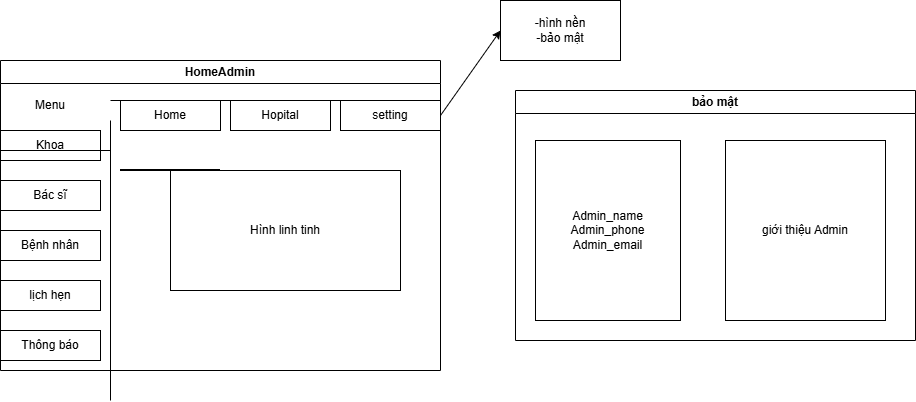

The diagram above was exported from draw.io. Its source (the exported page's mxGraphModel, read from the mxfile embedded in the PNG):
<mxGraphModel dx="1708" dy="749" grid="1" gridSize="10" guides="1" tooltips="1" connect="1" arrows="1" fold="1" page="1" pageScale="1" pageWidth="850" pageHeight="1100" math="0" shadow="0">
  <root>
    <mxCell id="0" />
    <mxCell id="1" parent="0" />
    <mxCell id="GWNGaRzzKubMY2ZQBn_D-1" value="HomeAdmin" style="swimlane;whiteSpace=wrap;html=1;startSize=23;" parent="1" vertex="1">
      <mxGeometry x="360" y="200" width="440" height="310" as="geometry" />
    </mxCell>
    <mxCell id="GWNGaRzzKubMY2ZQBn_D-17" value="Khoa" style="rounded=0;whiteSpace=wrap;html=1;" parent="GWNGaRzzKubMY2ZQBn_D-1" vertex="1">
      <mxGeometry y="70" width="100" height="30" as="geometry" />
    </mxCell>
    <mxCell id="GWNGaRzzKubMY2ZQBn_D-19" value="Bác sĩ" style="rounded=0;whiteSpace=wrap;html=1;" parent="GWNGaRzzKubMY2ZQBn_D-1" vertex="1">
      <mxGeometry y="120" width="100" height="30" as="geometry" />
    </mxCell>
    <mxCell id="GWNGaRzzKubMY2ZQBn_D-20" value="Bệnh nhân" style="rounded=0;whiteSpace=wrap;html=1;" parent="GWNGaRzzKubMY2ZQBn_D-1" vertex="1">
      <mxGeometry y="170" width="100" height="30" as="geometry" />
    </mxCell>
    <mxCell id="GWNGaRzzKubMY2ZQBn_D-21" value="Thông báo" style="rounded=0;whiteSpace=wrap;html=1;" parent="GWNGaRzzKubMY2ZQBn_D-1" vertex="1">
      <mxGeometry y="270" width="100" height="30" as="geometry" />
    </mxCell>
    <mxCell id="GWNGaRzzKubMY2ZQBn_D-22" value="lịch hẹn" style="rounded=0;whiteSpace=wrap;html=1;" parent="GWNGaRzzKubMY2ZQBn_D-1" vertex="1">
      <mxGeometry y="220" width="100" height="30" as="geometry" />
    </mxCell>
    <mxCell id="GWNGaRzzKubMY2ZQBn_D-23" value="Hình linh tinh" style="rounded=0;whiteSpace=wrap;html=1;" parent="GWNGaRzzKubMY2ZQBn_D-1" vertex="1">
      <mxGeometry x="170" y="110" width="230" height="120" as="geometry" />
    </mxCell>
    <mxCell id="GWNGaRzzKubMY2ZQBn_D-12" value="" style="endArrow=none;html=1;rounded=0;" parent="GWNGaRzzKubMY2ZQBn_D-1" edge="1">
      <mxGeometry width="50" height="50" relative="1" as="geometry">
        <mxPoint x="110" y="40" as="sourcePoint" />
        <mxPoint x="440" y="40" as="targetPoint" />
      </mxGeometry>
    </mxCell>
    <mxCell id="GWNGaRzzKubMY2ZQBn_D-14" value="Home" style="rounded=0;whiteSpace=wrap;html=1;" parent="GWNGaRzzKubMY2ZQBn_D-1" vertex="1">
      <mxGeometry x="120" y="40" width="100" height="30" as="geometry" />
    </mxCell>
    <mxCell id="GWNGaRzzKubMY2ZQBn_D-15" value="Hopital" style="rounded=0;whiteSpace=wrap;html=1;" parent="GWNGaRzzKubMY2ZQBn_D-1" vertex="1">
      <mxGeometry x="230" y="40" width="100" height="30" as="geometry" />
    </mxCell>
    <mxCell id="GWNGaRzzKubMY2ZQBn_D-16" value="setting" style="rounded=0;whiteSpace=wrap;html=1;" parent="GWNGaRzzKubMY2ZQBn_D-1" vertex="1">
      <mxGeometry x="340" y="40" width="100" height="30" as="geometry" />
    </mxCell>
    <mxCell id="GWNGaRzzKubMY2ZQBn_D-26" value="Menu" style="text;html=1;whiteSpace=wrap;strokeColor=none;fillColor=none;align=center;verticalAlign=middle;rounded=0;" parent="GWNGaRzzKubMY2ZQBn_D-1" vertex="1">
      <mxGeometry x="20" y="30" width="60" height="30" as="geometry" />
    </mxCell>
    <mxCell id="GWNGaRzzKubMY2ZQBn_D-13" value="" style="endArrow=none;html=1;rounded=0;" parent="1" edge="1">
      <mxGeometry width="50" height="50" relative="1" as="geometry">
        <mxPoint x="470" y="260" as="sourcePoint" />
        <mxPoint x="470" y="540" as="targetPoint" />
      </mxGeometry>
    </mxCell>
    <mxCell id="GWNGaRzzKubMY2ZQBn_D-25" value="" style="endArrow=none;html=1;rounded=0;" parent="1" edge="1">
      <mxGeometry width="50" height="50" relative="1" as="geometry">
        <mxPoint x="360" y="290" as="sourcePoint" />
        <mxPoint x="470" y="290" as="targetPoint" />
      </mxGeometry>
    </mxCell>
    <mxCell id="GWNGaRzzKubMY2ZQBn_D-27" value="" style="endArrow=none;html=1;rounded=0;strokeWidth=2;" parent="1" edge="1">
      <mxGeometry width="50" height="50" relative="1" as="geometry">
        <mxPoint x="480" y="310" as="sourcePoint" />
        <mxPoint x="580" y="310" as="targetPoint" />
      </mxGeometry>
    </mxCell>
    <mxCell id="O3c6WOvXzsLxYAyfWsv3-4" value="bảo mật" style="swimlane;whiteSpace=wrap;html=1;startSize=23;" parent="1" vertex="1">
      <mxGeometry x="875" y="230" width="400" height="250" as="geometry" />
    </mxCell>
    <mxCell id="O3c6WOvXzsLxYAyfWsv3-5" value="Admin_name&lt;div&gt;Admin_phone&lt;/div&gt;&lt;div&gt;Admin_email&lt;/div&gt;" style="rounded=0;whiteSpace=wrap;html=1;" parent="O3c6WOvXzsLxYAyfWsv3-4" vertex="1">
      <mxGeometry x="20" y="50" width="145" height="180" as="geometry" />
    </mxCell>
    <mxCell id="O3c6WOvXzsLxYAyfWsv3-6" value="&lt;div&gt;giới thiệu Admin&lt;/div&gt;" style="rounded=0;whiteSpace=wrap;html=1;" parent="O3c6WOvXzsLxYAyfWsv3-4" vertex="1">
      <mxGeometry x="210" y="50" width="160" height="180" as="geometry" />
    </mxCell>
    <mxCell id="O3c6WOvXzsLxYAyfWsv3-7" value="" style="endArrow=classic;html=1;rounded=0;exitX=1;exitY=0.5;exitDx=0;exitDy=0;entryX=0;entryY=0.5;entryDx=0;entryDy=0;" parent="1" source="GWNGaRzzKubMY2ZQBn_D-16" target="O3c6WOvXzsLxYAyfWsv3-8" edge="1">
      <mxGeometry width="50" height="50" relative="1" as="geometry">
        <mxPoint x="940" y="370" as="sourcePoint" />
        <mxPoint x="860" y="190" as="targetPoint" />
      </mxGeometry>
    </mxCell>
    <mxCell id="O3c6WOvXzsLxYAyfWsv3-8" value="-hình nền&lt;div&gt;-bảo mật&lt;/div&gt;" style="rounded=0;whiteSpace=wrap;html=1;" parent="1" vertex="1">
      <mxGeometry x="860" y="140" width="120" height="60" as="geometry" />
    </mxCell>
  </root>
</mxGraphModel>